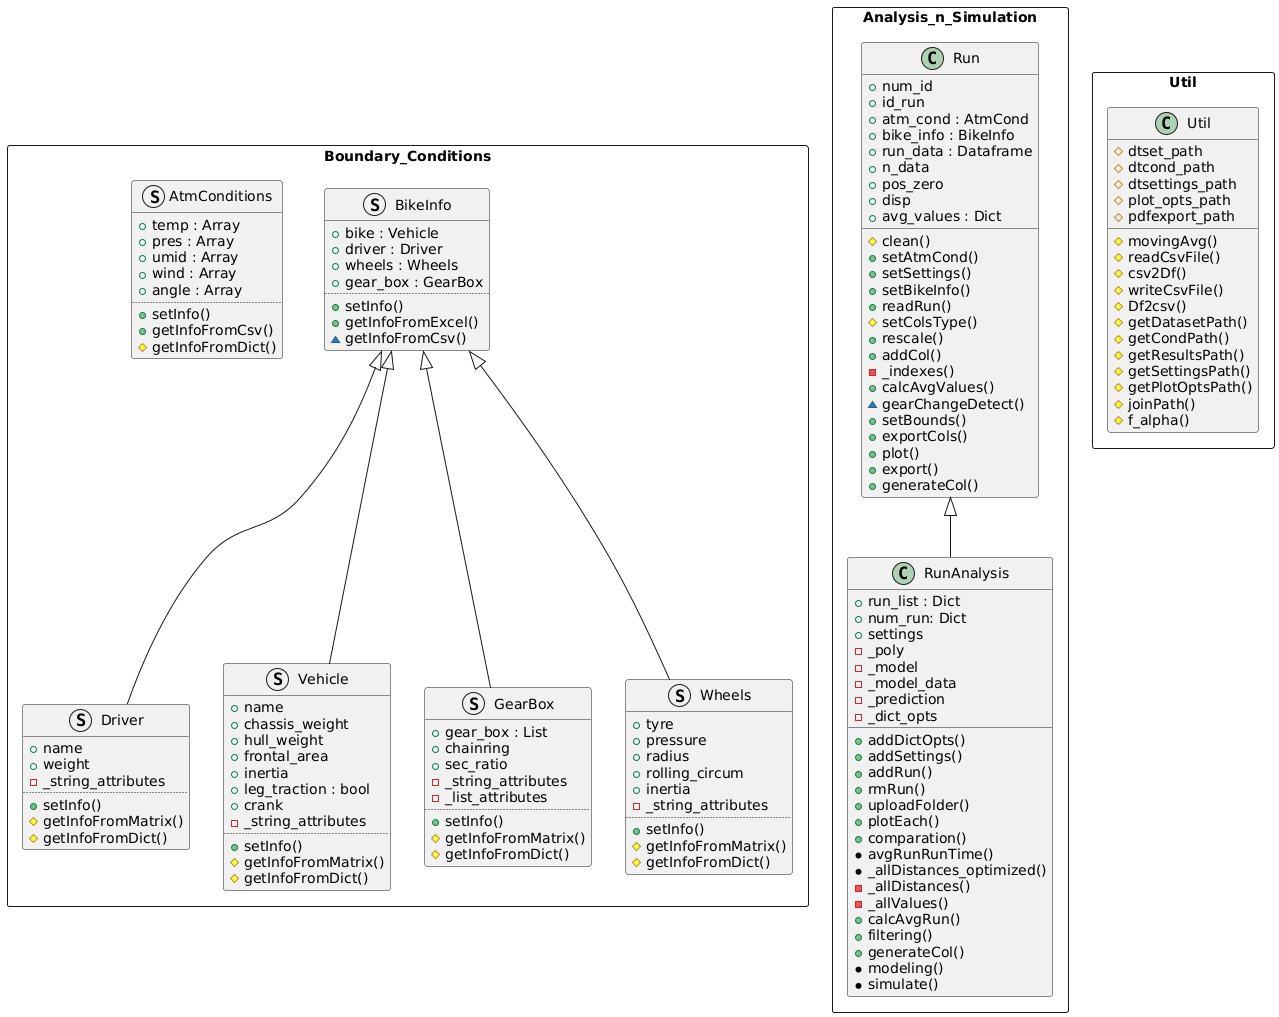

The diagram above was rendered by PlantUML. Its source (embedded in the PNG):
@startuml
package Boundary_Conditions <<Rectangle>>{

struct AtmConditions{
+temp : Array
+pres : Array
+umid : Array
+wind : Array
+angle : Array
..
+setInfo()
+getInfoFromCsv()
#getInfoFromDict()
}

struct BikeInfo{
+bike : Vehicle
+driver : Driver
+wheels : Wheels
+gear_box : GearBox
..
+setInfo()
+getInfoFromExcel()
~getInfoFromCsv()
}

struct Driver extends BikeInfo{
+name
+weight
-_string_attributes
..
+setInfo()
#getInfoFromMatrix()
#getInfoFromDict()
}

struct Vehicle extends BikeInfo{
+name
+chassis_weight
+hull_weight
+frontal_area
+inertia
+leg_traction : bool
+crank
-_string_attributes
..
+setInfo()
#getInfoFromMatrix()
#getInfoFromDict()
}

struct GearBox extends BikeInfo{
+gear_box : List
+chainring
+sec_ratio
-_string_attributes
-_list_attributes
..
+setInfo()
#getInfoFromMatrix()
#getInfoFromDict()
}

struct Wheels extends BikeInfo{
+tyre
+pressure
+radius
+rolling_circum
+inertia
-_string_attributes
..
+setInfo()
#getInfoFromMatrix()
#getInfoFromDict()
}
}

package Analysis_n_Simulation <<Rectangle>>{
class Run{
+num_id
+id_run
+atm_cond : AtmCond
+bike_info : BikeInfo
+run_data : Dataframe
+n_data
+pos_zero
+disp
+avg_values : Dict
__
#clean()
+setAtmCond()
+setSettings()
+setBikeInfo()
+readRun()
#setColsType()
+rescale()
+addCol()
-_indexes()
+calcAvgValues()
~gearChangeDetect()
+setBounds()
+exportCols()
+plot()
+export()
+generateCol()
}

class RunAnalysis extends Run{
+run_list : Dict
+num_run: Dict
+settings
-_poly
-_model
-_model_data
-_prediction
-_dict_opts
__
+addDictOpts()
+addSettings()
+addRun()
+rmRun()
+uploadFolder()
+plotEach()
+comparation()
*avgRunRunTime()
*_allDistances_optimized()
-_allDistances()
-_allValues()
+calcAvgRun()
+filtering()
+generateCol()
*modeling()
*simulate()
}
}

package Util <<Rectangle>>{
class Util{
#dtset_path
#dtcond_path
#dtsettings_path
#plot_opts_path
#pdfexport_path
__
#movingAvg()
#readCsvFile()
#csv2Df()
#writeCsvFile()
#Df2csv()
#getDatasetPath()
#getCondPath()
#getResultsPath()
#getSettingsPath()
#getPlotOptsPath()
#joinPath()
#f_alpha()
}
}
@enduml